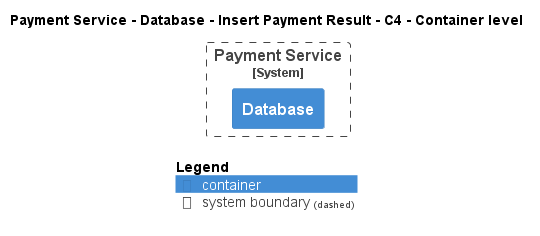

The diagram above was rendered by PlantUML. Its source (embedded in the PNG):
@startuml
!pragma layout smetana
!include ..\..\..\..\..\..\.c4s\C4_Container.puml

AddElementTag("state:new", $bgColor=green, $fontColor=#ffffff, $borderColor=green, $shadowing="False")
AddElementTag("state:changed", $bgColor=orange, $fontColor=#ffffff, $borderColor=orange, $shadowing="False")
AddElementTag("state:removed", $bgColor=red, $fontColor=#ffffff, $borderColor=red, $shadowing="False")

AddRelTag("state:new", $textColor=green, $lineColor=green)
AddRelTag("state:changed", $textColor=orange, $lineColor=orange)
AddRelTag("state:removed", $textColor=red, $lineColor=red)

SHOW_PERSON_PORTRAIT()
LAYOUT_TOP_DOWN()

skinparam linetype polyline

title Payment Service - Database - Insert Payment Result - C4 - Container level


System_Boundary(ECommercePlatform.SoftwareSystems.PaymentService, "Payment Service") {
    Container(ECommercePlatform.SoftwareSystems.PaymentService.Containers.Database, "Database", "", "")
}



SHOW_LEGEND()
@enduml